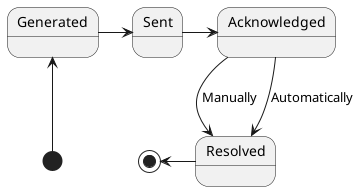

The diagram above was rendered by PlantUML. Its source (embedded in the PNG):
@startuml

[*] -up-> Generated
Generated -right-> Sent
Sent -right-> Acknowledged
Acknowledged --> Resolved : Automatically
Acknowledged --> Resolved : Manually

Resolved -left-> [*]
@enduml